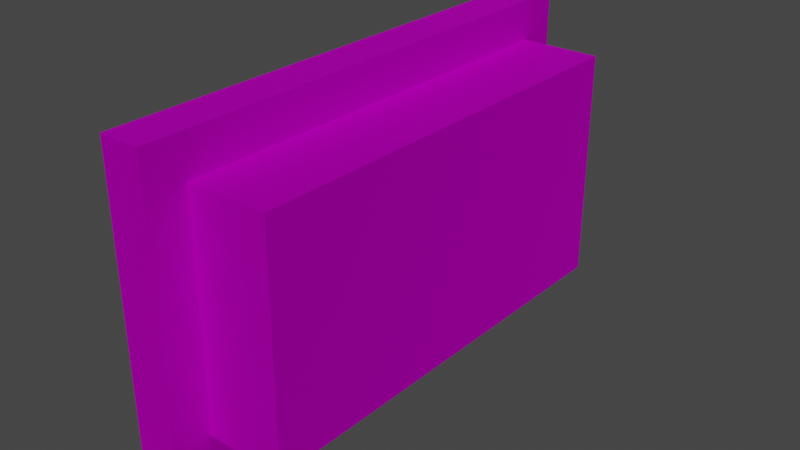 # Source: CableBox.blend  (saved by Blender 3.1.7; exported with 4.5.12 LTS)
import bpy
from mathutils import Matrix  # noqa: F401  (used for matrix-valued properties, if any)

bpy.ops.wm.read_factory_settings(use_empty=True)
scene = bpy.context.scene
scene.name = 'Scene'

# ---- collections
col_collection = bpy.data.collections.new('Collection'); scene.collection.children.link(col_collection)

# ---- images (referenced by path relative to the original .blend; pixels are not part of the script)
import os
ASSET_DIR = os.environ.get("B2B_ASSET_DIR", "")  # directory of the original .blend (textures are referenced by path, not embedded)
HERE = os.path.dirname(os.path.abspath(__file__))  # packed textures are extracted next to this script under _unpacked/

def load_image(name, relpath, width, height, colorspace="sRGB"):
    """Load a texture the original file referenced (path relative to the .blend, or extracted next to this script)."""
    p = next((c for c in (os.path.join(HERE, relpath), os.path.join(ASSET_DIR, relpath)) if relpath and os.path.exists(c)), "")
    if p:
        img = bpy.data.images.load(p, check_existing=True)
        img.name = name
    else:  # same state as the original file: an image datablock whose file is absent (Cycles renders it pink)
        img = bpy.data.images.new(name, width, height)
        img.source = "FILE"
        img.filepath = "//" + (relpath or name)
    img.colorspace_settings.name = colorspace
    return img
img_cablebox_png = load_image('CableBox.png', 'CableBox.png', 1024, 1024, 'sRGB')

# ---- materials (node trees are filled in below, after node groups)
mat_material__207 = bpy.data.materials.new('Material #207')
mat_material__207.use_transparent_shadow = False
mat_material__207.diffuse_color = (0.588, 0.588, 0.588, 1.0)
mat_material__207.roughness = 0.8586
mat_material__207.specular_intensity = 0.0
mat_material__207.metallic = 1.0

# ---- material node trees
mat_material__207.use_nodes = True; mat_material__207.node_tree.nodes.clear()
_N = mat_material__207.node_tree.nodes; _L = mat_material__207.node_tree.links
n0 = _N.new('ShaderNodeBsdfPrincipled'); n0.name = 'Principled BSDF'; n0.location = (10, 300)
n0.distribution = 'GGX'
n0.subsurface_method = 'RANDOM_WALK_SKIN'
n0.inputs[1].default_value = 1.0
n0.inputs[2].default_value = 0.8586
n0.inputs[3].default_value = 1.45
n0.inputs[13].default_value = 0.0
n0.inputs[27].default_value = (0.0, 0.0, 0.0, 1.0)
n1 = _N.new('ShaderNodeOutputMaterial'); n1.name = 'Material Output'; n1.location = (300, 300)
n2 = _N.new('ShaderNodeNormalMap'); n2.name = 'Normal Map'; n2.location = (-300, -300)
n2.label = 'Normal/Map'
n3 = _N.new('ShaderNodeTexImage'); n3.name = 'Image Texture'; n3.location = (-300, 600)
n3.image = img_cablebox_png
_L.new(n0.outputs[0], n1.inputs[0])
_L.new(n2.outputs[0], n0.inputs[5])
_L.new(n3.outputs[0], n0.inputs[0])
n1.is_active_output = True

# ---- world
world_world = bpy.data.worlds.new('World'); scene.world = world_world
world_world.use_nodes = True; world_world.node_tree.nodes.clear()
_N = world_world.node_tree.nodes; _L = world_world.node_tree.links
n0 = _N.new('ShaderNodeOutputWorld'); n0.name = 'World Output'; n0.location = (300, 300)
n1 = _N.new('ShaderNodeBackground'); n1.name = 'Background'; n1.location = (10, 300)
n1.inputs[0].default_value = (0.05088, 0.05088, 0.05088, 1.0)
_L.new(n1.outputs[0], n0.inputs[0])
n0.is_active_output = True
world_world.color = (0.05088, 0.05088, 0.05088)
world_world.use_sun_shadow = False
world_world.sun_shadow_jitter_overblur = 0.0

# ---- meshes
me_mesh = bpy.data.meshes.new('Mesh')
me_mesh.from_pydata([(-22.97, -62.76, 0.0), (50.32, -62.76, 0.0), (-22.97, 62.76, 0.0), (50.32, 62.76, 0.0), (-22.97, -62.76, 75.32), (50.32, -62.76, 75.32), (-22.97, 62.76, 75.32), (50.32, 62.76, 75.32), (50.32, -53.07, 9.688), (50.32, 53.07, 9.688), (50.32, 53.07, 65.63), (50.32, -53.07, 65.63), (192.4, -53.07, 9.688), (192.4, 53.07, 9.688), (192.4, 53.07, 65.63), (192.4, -53.07, 65.63)], [], [(0, 2, 3, 1), (4, 5, 7, 6), (0, 1, 5, 4), (12, 13, 14, 15), (3, 2, 6, 7), (2, 0, 4, 6), (1, 3, 9, 8), (3, 7, 10, 9), (7, 5, 11, 10), (5, 1, 8, 11), (8, 9, 13, 12), (9, 10, 14, 13), (10, 11, 15, 14), (11, 8, 12, 15)])
me_mesh.polygons.foreach_set('use_smooth', [True] * 14)
_k = set([(0, 1), (0, 2), (0, 4), (1, 3), (1, 5), (2, 3), (2, 6), (3, 7), (4, 5), (4, 6), (5, 7), (6, 7), (8, 9), (8, 11), (8, 12), (9, 10), (9, 13), (10, 11), (10, 14), (11, 15), (12, 13), (12, 15), (13, 14), (14, 15)])
me_mesh.attributes.new('sharp_edge', 'BOOLEAN', 'EDGE').data.foreach_set('value', [ (min(e.vertices), max(e.vertices)) in _k for e in me_mesh.edges])
_uv = me_mesh.uv_layers.new(name='UVChannel_1')
_uv.uv.foreach_set('vector', [0.8554, 0.7159, 0.6445, 0.7154, 0.6448, 0.5923, 0.8557, 0.5928, 0.8551, 0.8425, 0.8548, 0.9656, 0.644, 0.9651, 0.6442, 0.842, 0.8554, 0.7159, 0.9786, 0.7162, 0.9783, 0.8428, 0.8551, 0.8425, 0.3446, 0.3107, 0.5229, 0.3079, 0.5244, 0.4018, 0.3461, 0.4047, 0.5214, 0.7152, 0.6445, 0.7154, 0.6442, 0.842, 0.5211, 0.8417, 0.6445, 0.7154, 0.8554, 0.7159, 0.8551, 0.8425, 0.6442, 0.842, 0.5403, 0.1621, 0.7512, 0.1594, 0.7351, 0.1759, 0.5568, 0.1781, 0.7512, 0.1594, 0.7528, 0.2859, 0.7363, 0.2698, 0.7351, 0.1759, 0.7528, 0.2859, 0.5419, 0.2886, 0.558, 0.2721, 0.7363, 0.2698, 0.5419, 0.2886, 0.5403, 0.1621, 0.5568, 0.1781, 0.558, 0.2721, 0.3408, 0.07195, 0.5192, 0.06914, 0.5229, 0.3079, 0.3446, 0.3107, 0.7616, 0.3041, 0.7631, 0.3981, 0.5244, 0.4018, 0.5229, 0.3079, 0.5282, 0.6406, 0.3499, 0.6434, 0.3461, 0.4047, 0.5244, 0.4018, 0.1074, 0.4084, 0.1059, 0.3144, 0.3446, 0.3107, 0.3461, 0.4047])
me_mesh.materials.append(mat_material__207)
me_mesh.use_remesh_fix_poles = True
me_mesh.use_remesh_preserve_attributes = False
me_mesh.update()
me_mesh.normals_split_custom_set([tuple(v) for v in zip(*[iter([0.0, 0.0, -1.0, 0.0, 0.0, -1.0, 0.0, 0.0, -1.0, 0.0, 0.0, -1.0, 0.0, 0.0, 1.0, 0.0, 0.0, 1.0, 0.0, 0.0, 1.0, 0.0, 0.0, 1.0, 0.0, -1.0, 0.0, 0.0, -1.0, 0.0, 0.0, -1.0, 0.0, 0.0, -1.0, 0.0, 1.0, 0.0, 0.0, 1.0, 0.0, 0.0, 1.0, 0.0, 0.0, 1.0, 0.0, 0.0, 0.0, 1.0, 0.0, 0.0, 1.0, 0.0, 0.0, 1.0, 0.0, 0.0, 1.0, 0.0, -1.0, 0.0, 0.0, -1.0, 0.0, 0.0, -1.0, 0.0, 0.0, -1.0, 0.0, 0.0, 1.0, 0.0, 0.0, 1.0, 0.0, 0.0, 1.0, 0.0, 0.0, 1.0, 0.0, 0.0, 1.0, 0.0, 0.0, 1.0, 0.0, 0.0, 1.0, 0.0, 0.0, 1.0, 0.0, 0.0, 1.0, 0.0, 0.0, 1.0, 0.0, 0.0, 1.0, 0.0, 0.0, 1.0, 0.0, 0.0, 1.0, 0.0, 0.0, 1.0, 0.0, 0.0, 1.0, 0.0, 0.0, 1.0, 0.0, 0.0, 0.0, 0.0, -1.0, 0.0, 0.0, -1.0, 0.0, 0.0, -1.0, 0.0, 0.0, -1.0, 0.0, 1.0, 0.0, 0.0, 1.0, 0.0, 0.0, 1.0, 0.0, 0.0, 1.0, 0.0, 0.0, 0.0, 1.0, 0.0, 0.0, 1.0, 0.0, 0.0, 1.0, 0.0, 0.0, 1.0, 0.0, -1.0, 0.0, 0.0, -1.0, 0.0, 0.0, -1.0, 0.0, 0.0, -1.0, 0.0])] * 3)])

# ---- objects
ob_box005 = bpy.data.objects.new('Box005', me_mesh)

# ---- transforms, parenting, visibility, modifiers, constraints
ob_box005.location = (0.02893, -0.1964, 0.0)
ob_box005.scale = (0.000687, 0.004996, 0.004996)
ob_box005.color = (0.8, 0.8, 0.8, 1.0)

# ---- collection membership
col_collection.objects.link(ob_box005)

# ---- scene / render settings (as saved in the file)
scene.frame_start = 1; scene.frame_end = 250; scene.frame_set(1)
scene.render.engine = 'BLENDER_EEVEE_NEXT'
scene.render.fps = 30
scene.cycles.sampling_pattern = 'TABULATED_SOBOL'
scene.cycles.use_light_tree = False
scene.view_settings.view_transform = 'Filmic'
bpy.context.view_layer.update()

# ---- added for rendering (the .blend has no active camera and no usable light): camera, sun
cam_auto = bpy.data.cameras.new('AutoCamera')
cam_auto.lens = 50.0
cam_auto.sensor_width = 36.0
cam_auto.clip_end = 1000.0
ob_auto_camera = bpy.data.objects.new('AutoCamera', cam_auto)
scene.collection.objects.link(ob_auto_camera)
ob_auto_camera.location = (0.777482, -1.02484, 0.740433)
ob_auto_camera.rotation_euler = (1.09748, -7.21219e-08, 0.694738)
scene.camera = ob_auto_camera
light_auto_sun = bpy.data.lights.new('AutoSun', 'SUN')
light_auto_sun.energy = 3.0
light_auto_sun.angle = 0.0523599
ob_auto_sun = bpy.data.objects.new('AutoSun', light_auto_sun)
scene.collection.objects.link(ob_auto_sun)
ob_auto_sun.rotation_euler = (0.872665, 0.174533, 0.523599)
bpy.context.view_layer.update()
